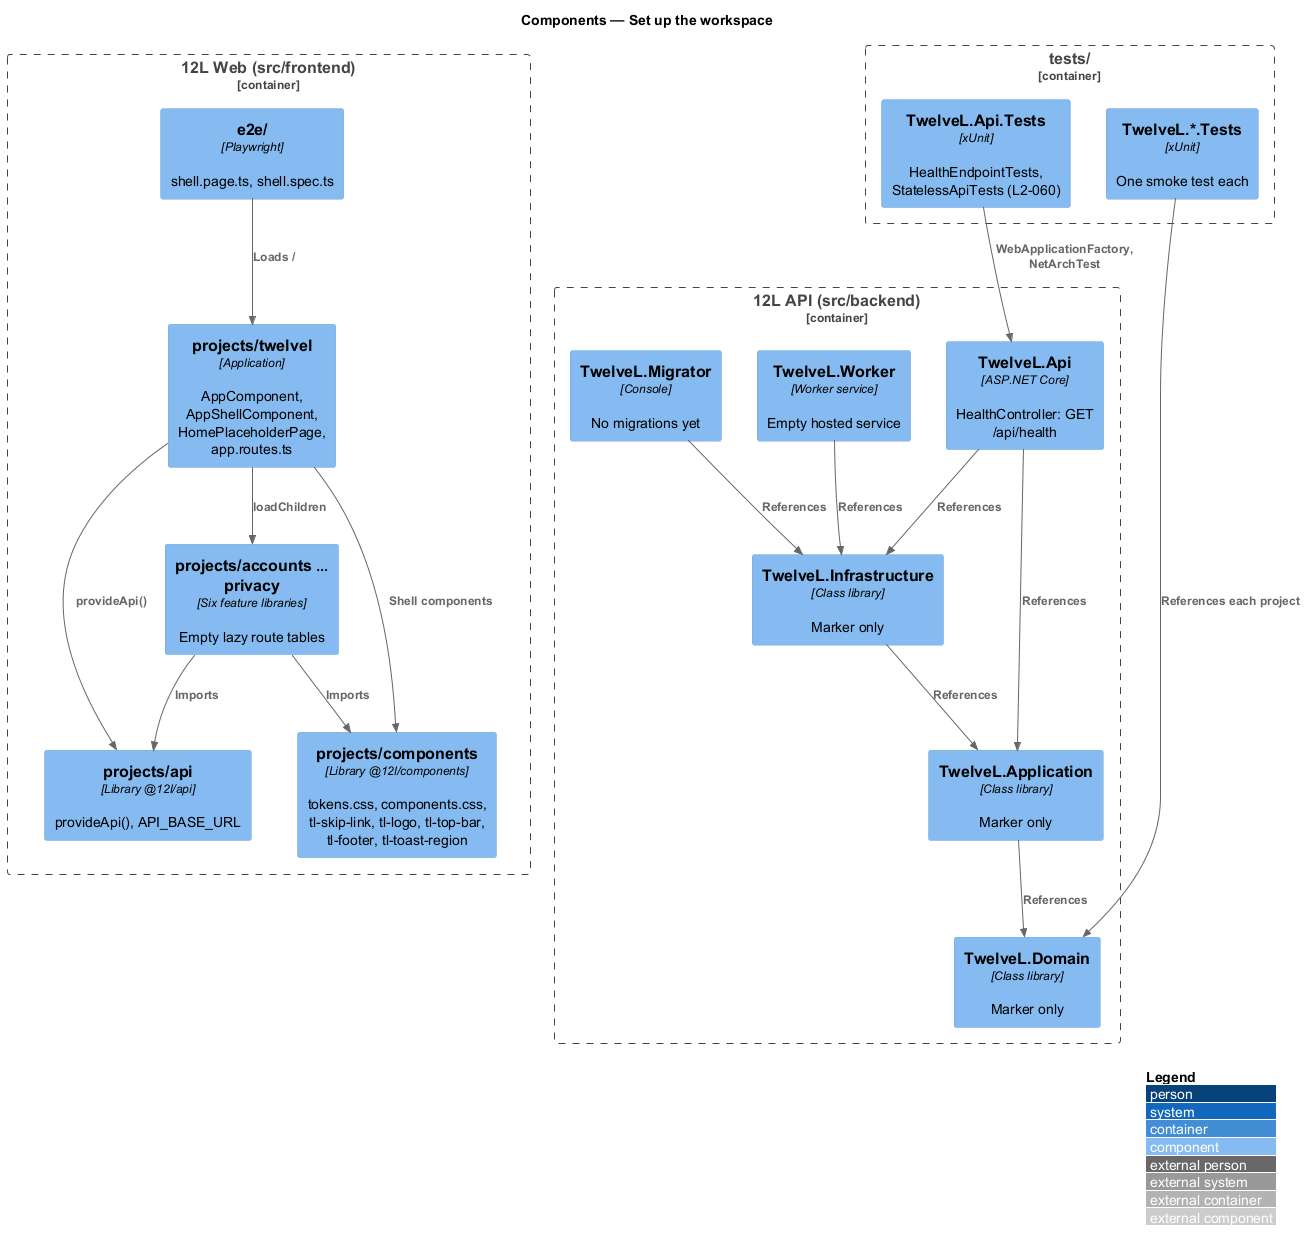

The diagram above was rendered by PlantUML. Its source (embedded in the PNG):
@startuml
!include <C4/C4_Component>
LAYOUT_WITH_LEGEND()
title Components — Set up the workspace

Container_Boundary(web, "12L Web (src/frontend)") {
  Component(app, "projects/twelvel", "Application", "AppComponent, AppShellComponent, HomePlaceholderPage, app.routes.ts")
  Component(feat, "projects/accounts … privacy", "Six feature libraries", "Empty lazy route tables")
  Component(apilib, "projects/api", "Library @12l/api", "provideApi(), API_BASE_URL")
  Component(comps, "projects/components", "Library @12l/components", "tokens.css, components.css, tl-skip-link, tl-logo, tl-top-bar, tl-footer, tl-toast-region")
  Component(e2e, "e2e/", "Playwright", "shell.page.ts, shell.spec.ts")
}
Container_Boundary(be, "12L API (src/backend)") {
  Component(apiproj, "TwelveL.Api", "ASP.NET Core", "HealthController: GET /api/health")
  Component(appproj, "TwelveL.Application", "Class library", "Marker only")
  Component(dom, "TwelveL.Domain", "Class library", "Marker only")
  Component(infra, "TwelveL.Infrastructure", "Class library", "Marker only")
  Component(worker, "TwelveL.Worker", "Worker service", "Empty hosted service")
  Component(mig, "TwelveL.Migrator", "Console", "No migrations yet")
}
Container_Boundary(t, "tests/") {
  Component(apitests, "TwelveL.Api.Tests", "xUnit", "HealthEndpointTests, StatelessApiTests (L2-060)")
  Component(other, "TwelveL.*.Tests", "xUnit", "One smoke test each")
}
Rel(app, feat, "loadChildren")
Rel(app, comps, "Shell components")
Rel(app, apilib, "provideApi()")
Rel(feat, apilib, "Imports")
Rel(feat, comps, "Imports")
Rel(e2e, app, "Loads /")
Rel(apiproj, appproj, "References")
Rel(apiproj, infra, "References")
Rel(appproj, dom, "References")
Rel(infra, appproj, "References")
Rel(worker, infra, "References")
Rel(mig, infra, "References")
Rel(apitests, apiproj, "WebApplicationFactory, NetArchTest")
Rel(other, dom, "References each project")
@enduml